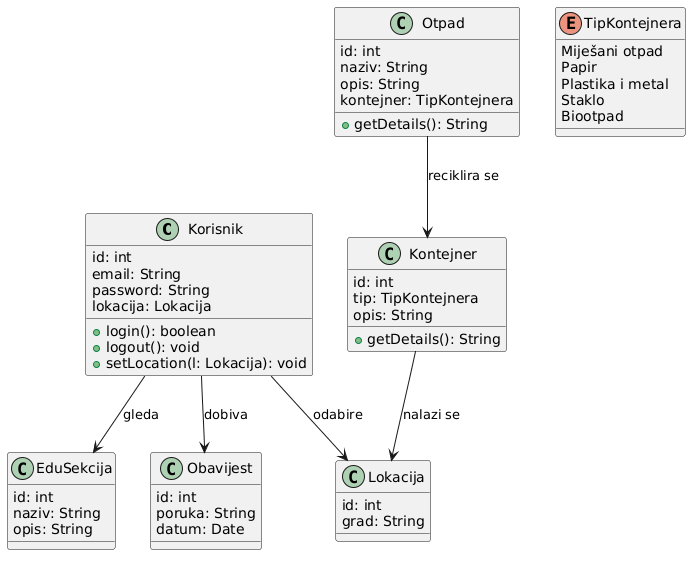

The diagram above was rendered by PlantUML. Its source (embedded in the PNG):
@startuml
class Korisnik {
id: int
email: String
password: String
lokacija: Lokacija
+login(): boolean
+logout(): void
+setLocation(l: Lokacija): void
}

class Lokacija {
id: int
grad: String
}

class Otpad {
id: int
naziv: String
opis: String
kontejner: TipKontejnera
+getDetails(): String
}

class Kontejner {
id: int
tip: TipKontejnera
opis: String
+getDetails(): String
}

class EduSekcija {
id: int
naziv: String
opis: String
}

class Obavijest {
id: int
poruka: String
datum: Date
}

' --- ENUM ---
enum TipKontejnera {
Miješani otpad
Papir
Plastika i metal
Staklo
Biootpad
}

' --- Relationships ---
Korisnik --> Lokacija : odabire
Kontejner --> Lokacija : nalazi se

Otpad --> Kontejner : reciklira se

Korisnik --> Obavijest : dobiva
Korisnik --> EduSekcija : gleda
@enduml